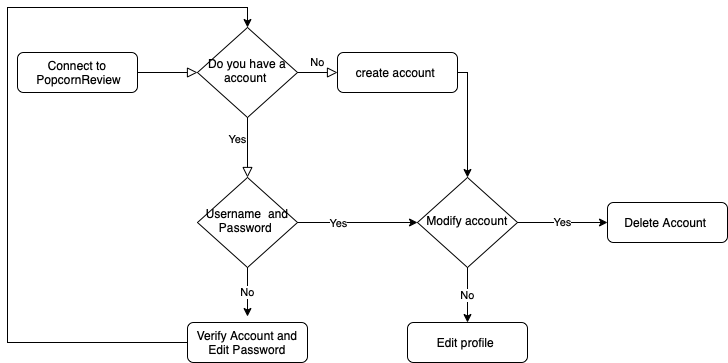

The diagram above was exported from draw.io. Its source (the exported page's mxGraphModel, read from the mxfile embedded in the PNG):
<mxGraphModel dx="1306" dy="884" grid="1" gridSize="10" guides="1" tooltips="1" connect="1" arrows="1" fold="1" page="1" pageScale="1" pageWidth="827" pageHeight="1169" math="0" shadow="0">
  <root>
    <mxCell id="WIyWlLk6GJQsqaUBKTNV-0" />
    <mxCell id="WIyWlLk6GJQsqaUBKTNV-1" parent="WIyWlLk6GJQsqaUBKTNV-0" />
    <mxCell id="WIyWlLk6GJQsqaUBKTNV-2" value="" style="rounded=0;html=1;jettySize=auto;orthogonalLoop=1;fontSize=11;endArrow=block;endFill=0;endSize=8;strokeWidth=1;shadow=0;labelBackgroundColor=none;edgeStyle=orthogonalEdgeStyle;" parent="WIyWlLk6GJQsqaUBKTNV-1" source="WIyWlLk6GJQsqaUBKTNV-3" target="WIyWlLk6GJQsqaUBKTNV-6" edge="1">
      <mxGeometry relative="1" as="geometry" />
    </mxCell>
    <mxCell id="WIyWlLk6GJQsqaUBKTNV-3" value="Connect to &amp;nbsp;PopcornReview" style="rounded=1;whiteSpace=wrap;html=1;fontSize=12;glass=0;strokeWidth=1;shadow=0;" parent="WIyWlLk6GJQsqaUBKTNV-1" vertex="1">
      <mxGeometry x="60" y="190" width="120" height="40" as="geometry" />
    </mxCell>
    <mxCell id="WIyWlLk6GJQsqaUBKTNV-4" value="Yes" style="rounded=0;html=1;jettySize=auto;orthogonalLoop=1;fontSize=11;endArrow=block;endFill=0;endSize=8;strokeWidth=1;shadow=0;labelBackgroundColor=none;edgeStyle=orthogonalEdgeStyle;entryX=0.5;entryY=0;entryDx=0;entryDy=0;" parent="WIyWlLk6GJQsqaUBKTNV-1" source="WIyWlLk6GJQsqaUBKTNV-6" target="1tb9p3PqcZwXXoj9UjY0-17" edge="1">
      <mxGeometry x="-0.2632" y="-10" relative="1" as="geometry">
        <mxPoint as="offset" />
        <mxPoint x="290" y="380" as="targetPoint" />
      </mxGeometry>
    </mxCell>
    <mxCell id="WIyWlLk6GJQsqaUBKTNV-5" value="No" style="edgeStyle=orthogonalEdgeStyle;rounded=0;html=1;jettySize=auto;orthogonalLoop=1;fontSize=11;endArrow=block;endFill=0;endSize=8;strokeWidth=1;shadow=0;labelBackgroundColor=none;" parent="WIyWlLk6GJQsqaUBKTNV-1" source="WIyWlLk6GJQsqaUBKTNV-6" target="WIyWlLk6GJQsqaUBKTNV-7" edge="1">
      <mxGeometry y="10" relative="1" as="geometry">
        <mxPoint as="offset" />
      </mxGeometry>
    </mxCell>
    <mxCell id="WIyWlLk6GJQsqaUBKTNV-6" value="Do you have a account&amp;nbsp;" style="rhombus;whiteSpace=wrap;html=1;shadow=0;fontFamily=Helvetica;fontSize=12;align=center;strokeWidth=1;spacing=6;spacingTop=-4;" parent="WIyWlLk6GJQsqaUBKTNV-1" vertex="1">
      <mxGeometry x="240" y="165" width="100" height="90" as="geometry" />
    </mxCell>
    <mxCell id="1tb9p3PqcZwXXoj9UjY0-10" style="edgeStyle=orthogonalEdgeStyle;rounded=0;orthogonalLoop=1;jettySize=auto;html=1;entryX=0.5;entryY=0;entryDx=0;entryDy=0;" edge="1" parent="WIyWlLk6GJQsqaUBKTNV-1" source="WIyWlLk6GJQsqaUBKTNV-7" target="1tb9p3PqcZwXXoj9UjY0-12">
      <mxGeometry relative="1" as="geometry">
        <mxPoint x="510" y="340" as="targetPoint" />
        <Array as="points">
          <mxPoint x="510" y="210" />
        </Array>
      </mxGeometry>
    </mxCell>
    <mxCell id="WIyWlLk6GJQsqaUBKTNV-7" value="create account&amp;nbsp;" style="rounded=1;whiteSpace=wrap;html=1;fontSize=12;glass=0;strokeWidth=1;shadow=0;" parent="WIyWlLk6GJQsqaUBKTNV-1" vertex="1">
      <mxGeometry x="380" y="190" width="120" height="40" as="geometry" />
    </mxCell>
    <mxCell id="1tb9p3PqcZwXXoj9UjY0-6" value="" style="edgeStyle=orthogonalEdgeStyle;rounded=0;orthogonalLoop=1;jettySize=auto;html=1;entryX=0;entryY=0.5;entryDx=0;entryDy=0;exitX=1;exitY=0.5;exitDx=0;exitDy=0;" edge="1" parent="WIyWlLk6GJQsqaUBKTNV-1" source="1tb9p3PqcZwXXoj9UjY0-17" target="1tb9p3PqcZwXXoj9UjY0-12">
      <mxGeometry relative="1" as="geometry">
        <mxPoint x="350" y="360" as="sourcePoint" />
        <mxPoint x="450" y="360" as="targetPoint" />
      </mxGeometry>
    </mxCell>
    <mxCell id="1tb9p3PqcZwXXoj9UjY0-18" value="Yes" style="edgeLabel;html=1;align=center;verticalAlign=middle;resizable=0;points=[];" vertex="1" connectable="0" parent="1tb9p3PqcZwXXoj9UjY0-6">
      <mxGeometry x="-0.5667" y="1" relative="1" as="geometry">
        <mxPoint x="14" y="1" as="offset" />
      </mxGeometry>
    </mxCell>
    <mxCell id="1tb9p3PqcZwXXoj9UjY0-13" value="Yes" style="edgeStyle=orthogonalEdgeStyle;rounded=0;orthogonalLoop=1;jettySize=auto;html=1;entryX=0;entryY=0.5;entryDx=0;entryDy=0;" edge="1" parent="WIyWlLk6GJQsqaUBKTNV-1" source="1tb9p3PqcZwXXoj9UjY0-12" target="1tb9p3PqcZwXXoj9UjY0-15">
      <mxGeometry relative="1" as="geometry">
        <mxPoint x="640" y="360" as="targetPoint" />
      </mxGeometry>
    </mxCell>
    <mxCell id="1tb9p3PqcZwXXoj9UjY0-14" value="No" style="edgeStyle=orthogonalEdgeStyle;rounded=0;orthogonalLoop=1;jettySize=auto;html=1;entryX=0.5;entryY=0;entryDx=0;entryDy=0;" edge="1" parent="WIyWlLk6GJQsqaUBKTNV-1" source="1tb9p3PqcZwXXoj9UjY0-12" target="1tb9p3PqcZwXXoj9UjY0-16">
      <mxGeometry relative="1" as="geometry">
        <mxPoint x="510" y="460" as="targetPoint" />
      </mxGeometry>
    </mxCell>
    <mxCell id="1tb9p3PqcZwXXoj9UjY0-12" value="Modify account" style="rhombus;whiteSpace=wrap;html=1;shadow=0;fontFamily=Helvetica;fontSize=12;align=center;strokeWidth=1;spacing=6;spacingTop=-4;" vertex="1" parent="WIyWlLk6GJQsqaUBKTNV-1">
      <mxGeometry x="460" y="315" width="100" height="90" as="geometry" />
    </mxCell>
    <mxCell id="1tb9p3PqcZwXXoj9UjY0-15" value="Delete Account&amp;nbsp;" style="rounded=1;whiteSpace=wrap;html=1;fontSize=12;glass=0;strokeWidth=1;shadow=0;" vertex="1" parent="WIyWlLk6GJQsqaUBKTNV-1">
      <mxGeometry x="650" y="340" width="120" height="40" as="geometry" />
    </mxCell>
    <mxCell id="1tb9p3PqcZwXXoj9UjY0-16" value="Edit profile&amp;nbsp;" style="rounded=1;whiteSpace=wrap;html=1;fontSize=12;glass=0;strokeWidth=1;shadow=0;" vertex="1" parent="WIyWlLk6GJQsqaUBKTNV-1">
      <mxGeometry x="450" y="460" width="120" height="40" as="geometry" />
    </mxCell>
    <mxCell id="1tb9p3PqcZwXXoj9UjY0-19" value="No" style="edgeStyle=orthogonalEdgeStyle;rounded=0;orthogonalLoop=1;jettySize=auto;html=1;entryX=0.5;entryY=-0.15;entryDx=0;entryDy=0;entryPerimeter=0;" edge="1" parent="WIyWlLk6GJQsqaUBKTNV-1" source="1tb9p3PqcZwXXoj9UjY0-17" target="1tb9p3PqcZwXXoj9UjY0-20">
      <mxGeometry relative="1" as="geometry">
        <mxPoint x="290" y="450" as="targetPoint" />
      </mxGeometry>
    </mxCell>
    <mxCell id="1tb9p3PqcZwXXoj9UjY0-17" value="Username &amp;nbsp;and Password&amp;nbsp;" style="rhombus;whiteSpace=wrap;html=1;shadow=0;fontFamily=Helvetica;fontSize=12;align=center;strokeWidth=1;spacing=6;spacingTop=-4;" vertex="1" parent="WIyWlLk6GJQsqaUBKTNV-1">
      <mxGeometry x="240" y="315" width="100" height="90" as="geometry" />
    </mxCell>
    <mxCell id="1tb9p3PqcZwXXoj9UjY0-21" style="edgeStyle=orthogonalEdgeStyle;rounded=0;orthogonalLoop=1;jettySize=auto;html=1;entryX=0.5;entryY=0;entryDx=0;entryDy=0;" edge="1" parent="WIyWlLk6GJQsqaUBKTNV-1" source="1tb9p3PqcZwXXoj9UjY0-20" target="WIyWlLk6GJQsqaUBKTNV-6">
      <mxGeometry relative="1" as="geometry">
        <Array as="points">
          <mxPoint x="50" y="480" />
          <mxPoint x="50" y="145" />
          <mxPoint x="290" y="145" />
        </Array>
      </mxGeometry>
    </mxCell>
    <mxCell id="1tb9p3PqcZwXXoj9UjY0-20" value="Verify Account and Edit Password" style="rounded=1;whiteSpace=wrap;html=1;fontSize=12;glass=0;strokeWidth=1;shadow=0;" vertex="1" parent="WIyWlLk6GJQsqaUBKTNV-1">
      <mxGeometry x="230" y="460" width="120" height="40" as="geometry" />
    </mxCell>
  </root>
</mxGraphModel>